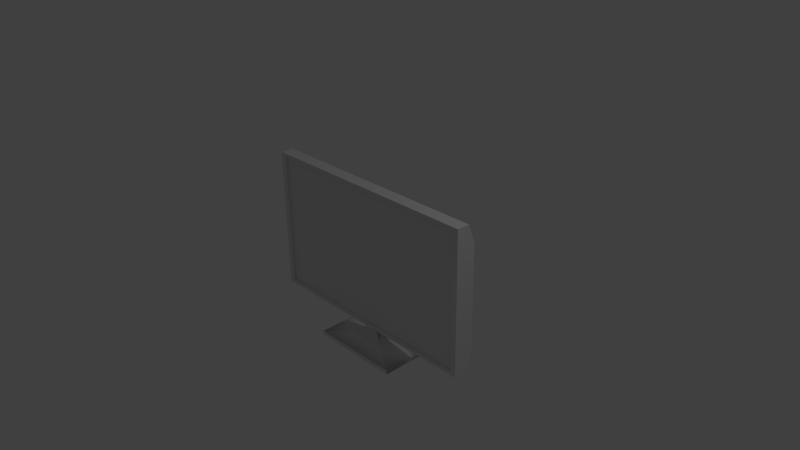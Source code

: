 # Source: tv.blend  (saved by Blender 2.70.0; exported with 4.5.12 LTS)
import bpy
from mathutils import Matrix  # noqa: F401  (used for matrix-valued properties, if any)

bpy.ops.wm.read_factory_settings(use_empty=True)
scene = bpy.context.scene
scene.name = 'Scene'

# ---- collections
col_collection_1 = bpy.data.collections.new('Collection 1'); scene.collection.children.link(col_collection_1)

# ---- materials (node trees are filled in below, after node groups)
mat_material = bpy.data.materials.new('Material')
mat_material.alpha_threshold = 0.0
mat_material.use_transparent_shadow = False
mat_material.roughness = 0.5
mat_material.line_color = (0.0, 0.0, 0.0, 1.0)

# ---- material node trees

# ---- world
world_world = bpy.data.worlds.new('World'); scene.world = world_world
world_world.color = (0.05088, 0.05088, 0.05088)
world_world.use_sun_shadow = False
world_world.sun_shadow_jitter_overblur = 0.0
world_world.cycles.sampling_method = 'MANUAL'
world_world.cycles.sample_map_resolution = 256

# ---- cameras
cam_camera = bpy.data.cameras.new('Camera')
cam_camera.clip_end = 100.0
cam_camera.lens = 35.0
cam_camera.sensor_width = 32.0
cam_camera.sensor_height = 18.0
cam_camera.ortho_scale = 7.314
cam_camera.dof.focus_distance = 0.0
cam_camera.dof.aperture_fstop = 128.0

# ---- lights
light_lamp = bpy.data.lights.new('Lamp', 'POINT')
light_lamp.transmission_factor = 0.0
light_lamp.cutoff_distance = 30.0
light_lamp.energy = 100.0
light_lamp.shadow_buffer_clip_start = 1.001
light_lamp.shadow_soft_size = 0.1
light_lamp.shadow_maximum_resolution = 0.006
light_lamp.use_absolute_resolution = True
light_lamp.cycles.use_multiple_importance_sampling = False

# ---- meshes
me_cube = bpy.data.meshes.new('Cube')
me_cube.from_pydata([(1.0, 0.02178, -1.0), (1.0, -1.978, -1.0), (-1.0, -1.978, -1.0), (-1.0, 0.02179, -1.0), (1.0, 0.02178, 1.0), (1.0, -1.978, 1.0), (-1.0, -1.978, 1.0), (-1.0, 0.02178, 1.0), (0.06082, 0.02178, -1.0), (-0.06082, 0.02179, -1.0), (0.06082, -1.978, -1.0), (-0.06082, -1.978, -1.0), (0.06082, 0.02178, 1.0), (-0.06082, 0.02178, 1.0), (0.06082, -1.978, 1.0), (-0.06082, -1.978, 1.0), (0.06082, 1.0, -1.072), (-0.06082, 1.0, -1.072), (0.06082, -1.0, -1.072), (-0.06082, -1.0, -1.072), (0.08838, 1.0, -1.185), (-0.08838, 1.0, -1.185), (0.08838, -1.0, -1.185), (-0.08838, -1.0, -1.185), (0.1338, 1.514, -1.24), (-0.1338, 1.514, -1.24), (0.1338, -1.514, -1.24), (-0.1338, -1.514, -1.24), (0.3955, 4.476, -1.297), (-0.3955, 4.476, -1.297), (0.3955, -4.476, -1.297), (-0.3955, -4.476, -1.297), (0.3955, 4.476, -1.355), (-0.3955, 4.476, -1.355), (0.3955, -4.476, -1.355), (-0.3955, -4.476, -1.355), (1.0, 1.24, -0.7212), (-1.0, 1.24, -0.7212), (1.0, 1.24, 0.7212), (-1.0, 1.24, 0.7212), (0.06082, 1.24, -0.7212), (-0.06082, 1.24, -0.7212), (0.06082, 1.24, 0.7212), (-0.06082, 1.24, 0.7212), (0.953, -1.978, -0.953), (-0.953, -1.978, -0.953), (0.953, -1.978, 0.953), (-0.953, -1.978, 0.953), (0.05796, -1.978, -0.953), (-0.05796, -1.978, -0.953), (0.05796, -1.978, 0.953), (-0.05796, -1.978, 0.953), (0.953, -1.563, -0.953), (-0.953, -1.563, -0.953), (0.953, -1.563, 0.953), (-0.953, -1.563, 0.953), (0.05796, -1.563, -0.953), (-0.05796, -1.563, -0.953), (0.05796, -1.563, 0.953), (-0.05796, -1.563, 0.953)], [], [(9, 11, 2, 3), (13, 7, 6, 15), (0, 4, 5, 1), (11, 10, 48, 49), (2, 6, 7, 3), (8, 9, 41, 40), (0, 1, 10, 8), (11, 9, 17, 19), (4, 12, 14, 5), (12, 13, 15, 14), (5, 14, 50, 46), (14, 15, 51, 50), (12, 4, 38, 42), (13, 12, 42, 43), (19, 17, 21, 23), (8, 10, 18, 16), (10, 11, 19, 18), (9, 8, 16, 17), (23, 21, 25, 27), (16, 18, 22, 20), (18, 19, 23, 22), (17, 16, 20, 21), (27, 25, 29, 31), (20, 22, 26, 24), (22, 23, 27, 26), (21, 20, 24, 25), (31, 29, 33, 35), (24, 26, 30, 28), (26, 27, 31, 30), (25, 24, 28, 29), (32, 34, 35, 33), (28, 30, 34, 32), (30, 31, 35, 34), (29, 28, 32, 33), (43, 41, 37, 39), (38, 36, 40, 42), (42, 40, 41, 43), (0, 8, 40, 36), (7, 13, 43, 39), (3, 7, 39, 37), (4, 0, 36, 38), (9, 3, 37, 41), (49, 48, 56, 57), (46, 50, 58, 54), (50, 51, 59, 58), (10, 1, 44, 48), (15, 6, 47, 51), (6, 2, 45, 47), (1, 5, 46, 44), (2, 11, 49, 45), (57, 59, 55, 53), (52, 54, 58, 56), (56, 58, 59, 57), (48, 44, 52, 56), (51, 47, 55, 59), (47, 45, 53, 55), (44, 46, 54, 52), (45, 49, 57, 53)])
me_cube.polygons.foreach_set('use_smooth', [0, 0, 0, 0, 0, 0, 0, 1, 0, 0, 0, 0, 0, 0, 1, 1, 1, 1, 1, 1, 1, 1, 1, 1, 1, 1, 1, 1, 1, 1, 0, 1, 1, 1, 0, 0, 0, 0, 0, 0, 0, 0, 0, 0, 0, 0, 0, 0, 0, 0, 0, 0, 0, 0, 0, 0, 0, 0])
me_cube.materials.append(mat_material)
me_cube.use_remesh_preserve_volume = False
me_cube.use_remesh_preserve_attributes = False
me_cube.use_mirror_vertex_groups = False
me_cube.update()

# ---- objects
ob_cube = bpy.data.objects.new('Cube', me_cube)
ob_lamp = bpy.data.objects.new('Lamp', light_lamp)
ob_camera = bpy.data.objects.new('Camera', cam_camera)

# ---- transforms, parenting, visibility, modifiers, constraints
ob_cube.location = (0.0, 0.0, 0.0)
ob_cube.scale = (1.625, 0.08794, 1.0)
ob_cube.lock_rotations_4d = False
ob_cube.empty_display_type = 'ARROWS'
ob_cube.lineart.crease_threshold = 0.0
ob_lamp.location = (4.076, 1.005, 5.904)
ob_lamp.rotation_euler = (0.6503, 0.05522, 1.866)
ob_lamp.lock_rotations_4d = False
ob_lamp.empty_display_type = 'ARROWS'
ob_lamp.color = (0.0, 0.0, 0.0, 0.0)
ob_lamp.lineart.crease_threshold = 0.0
ob_camera.location = (7.481, -6.508, 5.344)
ob_camera.rotation_euler = (1.109, 0.01082, 0.8149)
ob_camera.lock_rotations_4d = False
ob_camera.empty_display_type = 'ARROWS'
ob_camera.color = (0.0, 0.0, 0.0, 0.0)
ob_camera.display_type = 'WIRE'
ob_camera.lineart.crease_threshold = 0.0

# ---- collection membership
col_collection_1.objects.link(ob_cube)
col_collection_1.objects.link(ob_lamp)
col_collection_1.objects.link(ob_camera)

# ---- scene / render settings (as saved in the file)
scene.camera = ob_camera
scene.frame_start = 1; scene.frame_end = 250; scene.frame_set(1)
scene.render.engine = 'BLENDER_EEVEE_NEXT'
scene.render.resolution_percentage = 50
scene.render.dither_intensity = 0.0
scene.cycles.use_denoising = False
scene.cycles.samples = 10
scene.cycles.sampling_pattern = 'TABULATED_SOBOL'
scene.cycles.light_sampling_threshold = 0.0
scene.cycles.use_adaptive_sampling = False
scene.cycles.use_light_tree = False
scene.cycles.blur_glossy = 0.0
scene.cycles.volume_bounces = 1
scene.cycles.pixel_filter_type = 'GAUSSIAN'
scene.cycles.sample_clamp_indirect = 0.0
scene.view_settings.view_transform = 'Standard'
bpy.context.view_layer.update()
